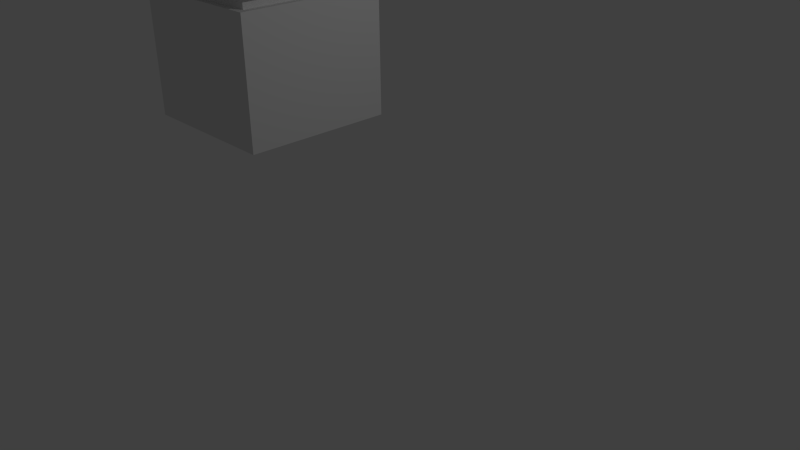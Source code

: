 # Source: t4.blend  (saved by Blender 2.67.0; exported with 4.5.12 LTS)
import bpy
from mathutils import Matrix  # noqa: F401  (used for matrix-valued properties, if any)

bpy.ops.wm.read_factory_settings(use_empty=True)
scene = bpy.context.scene
scene.name = 'Scene'

# ---- collections
col_collection_1 = bpy.data.collections.new('Collection 1'); scene.collection.children.link(col_collection_1)

# ---- materials (node trees are filled in below, after node groups)
mat_material = bpy.data.materials.new('Material')
mat_material.alpha_threshold = 0.0
mat_material.use_transparent_shadow = False
mat_material.roughness = 0.5
mat_material.line_color = (0.0, 0.0, 0.0, 1.0)

# ---- material node trees

# ---- world
world_world = bpy.data.worlds.new('World'); scene.world = world_world
world_world.color = (0.05088, 0.05088, 0.05088)
world_world.use_sun_shadow = False
world_world.sun_shadow_jitter_overblur = 0.0
world_world.cycles.sampling_method = 'MANUAL'
world_world.cycles.sample_map_resolution = 256

# ---- cameras
cam_camera = bpy.data.cameras.new('Camera')
cam_camera.clip_end = 100.0
cam_camera.lens = 35.0
cam_camera.sensor_width = 32.0
cam_camera.sensor_height = 18.0
cam_camera.ortho_scale = 7.314
cam_camera.dof.focus_distance = 0.0
cam_camera.dof.aperture_fstop = 128.0

# ---- lights
light_lamp = bpy.data.lights.new('Lamp', 'POINT')
light_lamp.transmission_factor = 0.0
light_lamp.cutoff_distance = 30.0
light_lamp.energy = 100.0
light_lamp.shadow_buffer_clip_start = 1.001
light_lamp.shadow_soft_size = 0.1
light_lamp.shadow_maximum_resolution = 0.006
light_lamp.use_absolute_resolution = True
light_lamp.cycles.use_multiple_importance_sampling = False

# ---- meshes
me_cube = bpy.data.meshes.new('Cube')
me_cube.from_pydata([(1.0, 1.0, -1.0), (1.0, -1.0, -1.0), (-1.0, -1.0, -1.0), (-1.0, 1.0, -1.0), (0.9, 0.9, 0.7814), (0.9, -0.9, 0.7814), (-0.9, -0.9, 0.7814), (-0.9, 0.9, 0.7814), (0.9, 0.9, 0.6415), (0.9, -0.9, 0.6415), (-0.9, -0.9, 0.6415), (-0.9, 0.9, 0.6415), (-1.0, 1.0, 0.6443), (-1.0, -1.0, 0.6443), (1.0, -1.0, 0.6443), (1.0, 1.0, 0.6443), (1.006, 1.012, 0.7783), (1.006, -0.9883, 0.7783), (-0.9945, -0.9883, 0.7783), (-0.9945, 1.012, 0.7783), (0.9055, 0.9117, 2.56), (0.9055, -0.8883, 2.56), (-0.8945, -0.8883, 2.56), (-0.8945, 0.9117, 2.56), (0.9055, 0.9117, 2.42), (0.9055, -0.8883, 2.42), (-0.8945, -0.8883, 2.42), (-0.8945, 0.9117, 2.42), (-0.9945, 1.012, 2.423), (-0.9945, -0.9883, 2.423), (1.006, -0.9883, 2.423), (1.006, 1.012, 2.423), (1.0, 1.0, 2.557), (1.0, -1.0, 2.557), (-1.0, -1.0, 2.557), (-1.0, 1.0, 2.557), (0.9, 0.9, 4.339), (0.9, -0.9, 4.339), (-0.9, -0.9, 4.339), (-0.9, 0.9, 4.339), (0.9, 0.9, 4.199), (0.9, -0.9, 4.199), (-0.9, -0.9, 4.199), (-0.9, 0.9, 4.199), (-1.0, 1.0, 4.201), (-1.0, -1.0, 4.201), (1.0, -1.0, 4.201), (1.0, 1.0, 4.201), (1.006, 1.012, 4.335), (1.006, -0.9883, 4.335), (-0.9945, -0.9883, 4.335), (-0.9945, 1.012, 4.335), (0.9055, 0.9117, 6.117), (0.9055, -0.8883, 6.117), (-0.8945, -0.8883, 6.117), (-0.8945, 0.9117, 6.117), (0.9055, 0.9117, 5.977), (0.9055, -0.8883, 5.977), (-0.8945, -0.8883, 5.977), (-0.8945, 0.9117, 5.977), (-0.9945, 1.012, 5.98), (-0.9945, -0.9883, 5.98), (1.006, -0.9883, 5.98), (1.006, 1.012, 5.98)], [], [(0, 1, 2, 3), (8, 4, 5, 9), (9, 5, 6, 10), (10, 6, 7, 11), (15, 0, 3, 12), (15, 8, 9, 14), (14, 9, 10, 13), (13, 10, 11, 12), (4, 8, 11, 7), (8, 15, 12, 11), (1, 14, 13, 2), (0, 15, 14, 1), (2, 13, 12, 3), (24, 20, 21, 25), (25, 21, 22, 26), (26, 22, 23, 27), (31, 16, 19, 28), (31, 24, 25, 30), (30, 25, 26, 29), (29, 26, 27, 28), (20, 24, 27, 23), (24, 31, 28, 27), (17, 30, 29, 18), (16, 31, 30, 17), (18, 29, 28, 19), (4, 7, 6, 5), (19, 16, 17, 18), (40, 36, 37, 41), (41, 37, 38, 42), (42, 38, 39, 43), (47, 32, 35, 44), (47, 40, 41, 46), (46, 41, 42, 45), (45, 42, 43, 44), (36, 40, 43, 39), (40, 47, 44, 43), (33, 46, 45, 34), (32, 47, 46, 33), (34, 45, 44, 35), (52, 55, 54, 53), (56, 52, 53, 57), (57, 53, 54, 58), (58, 54, 55, 59), (63, 48, 51, 60), (63, 56, 57, 62), (62, 57, 58, 61), (61, 58, 59, 60), (52, 56, 59, 55), (56, 63, 60, 59), (49, 62, 61, 50), (48, 63, 62, 49), (50, 61, 60, 51), (36, 39, 38, 37), (51, 48, 49, 50), (20, 23, 22, 21), (35, 32, 33, 34)])
_uv = me_cube.uv_layers.new(name='UVMap')
_uv.uv.foreach_set('vector', [0.1651, 0.0016, 0.0016, 0.0016, 0.0016, 0.1651, 0.1651, 0.1651, 0.9984, 0.1683, 0.9599, 0.1683, 0.9599, 0.3317, 0.9984, 0.3317, 0.6651, 0.9567, 0.6651, 0.9183, 0.5016, 0.9183, 0.5016, 0.9567, 0.9567, 0.3349, 0.9183, 0.3349, 0.9183, 0.4984, 0.9567, 0.4984, 0.4984, 0.1683, 0.3349, 0.1683, 0.3349, 0.3317, 0.4984, 0.3317, 0.1651, 0.9151, 0.1651, 0.8766, 0.0016, 0.8766, 0.0016, 0.9151, 0.9567, 0.1683, 0.9183, 0.1683, 0.9183, 0.3317, 0.9567, 0.3317, 0.3317, 0.9151, 0.3317, 0.8766, 0.1683, 0.8766, 0.1683, 0.9151, 0.9567, 0.6683, 0.9183, 0.6683, 0.9183, 0.8317, 0.9567, 0.8317, 0.6651, 0.8734, 0.6651, 0.8349, 0.5016, 0.8349, 0.5016, 0.8734, 0.3317, 0.5016, 0.1683, 0.5016, 0.1683, 0.6651, 0.3317, 0.6651, 0.1651, 0.5016, 0.0016, 0.5016, 0.0016, 0.6651, 0.1651, 0.6651, 0.6651, 0.1683, 0.5016, 0.1683, 0.5016, 0.3317, 0.6651, 0.3317, 0.9151, 0.1683, 0.8766, 0.1683, 0.8766, 0.3317, 0.9151, 0.3317, 0.8317, 0.8734, 0.8317, 0.8349, 0.6683, 0.8349, 0.6683, 0.8734, 0.9151, 0.5016, 0.8766, 0.5016, 0.8766, 0.6651, 0.9151, 0.6651, 0.1651, 0.6683, 0.0016, 0.6683, 0.0016, 0.8317, 0.1651, 0.8317, 0.8317, 0.7901, 0.8317, 0.7516, 0.6683, 0.7516, 0.6683, 0.7901, 0.8734, 0.7099, 0.8349, 0.7099, 0.8349, 0.8734, 0.8734, 0.8734, 0.8317, 0.7484, 0.8317, 0.7099, 0.6683, 0.7099, 0.6683, 0.7484, 0.8734, 0.1683, 0.8349, 0.1683, 0.8349, 0.3317, 0.8734, 0.3317, 0.8317, 0.7067, 0.8317, 0.6683, 0.6683, 0.6683, 0.6683, 0.7067, 0.6651, 0.6683, 0.5016, 0.6683, 0.5016, 0.8317, 0.6651, 0.8317, 0.8317, 0.5016, 0.6683, 0.5016, 0.6683, 0.6651, 0.8317, 0.6651, 0.8317, 0.0016, 0.6683, 0.0016, 0.6683, 0.1651, 0.8317, 0.1651, 0.8317, 0.1683, 0.6683, 0.1683, 0.6683, 0.3317, 0.8317, 0.3317, 0.8317, 0.3349, 0.6683, 0.3349, 0.6683, 0.4984, 0.8317, 0.4984, 0.8734, 0.3349, 0.8349, 0.3349, 0.8349, 0.4984, 0.8734, 0.4984, 0.1651, 0.9567, 0.1651, 0.9183, 0.0016, 0.9183, 0.0016, 0.9567, 0.8734, 0.5433, 0.8349, 0.5433, 0.8349, 0.7067, 0.8734, 0.7067, 0.4984, 0.6683, 0.3349, 0.6683, 0.3349, 0.8317, 0.4984, 0.8317, 0.8317, 0.8317, 0.8317, 0.7933, 0.6683, 0.7933, 0.6683, 0.8317, 0.8734, 0.0016, 0.8349, 0.0016, 0.8349, 0.1651, 0.8734, 0.1651, 0.4984, 0.8734, 0.4984, 0.8349, 0.3349, 0.8349, 0.3349, 0.8734, 0.9151, 0.3349, 0.8766, 0.3349, 0.8766, 0.4984, 0.9151, 0.4984, 0.3317, 0.8734, 0.3317, 0.8349, 0.1683, 0.8349, 0.1683, 0.8734, 0.6651, 0.5016, 0.5016, 0.5016, 0.5016, 0.6651, 0.6651, 0.6651, 0.6651, 0.3349, 0.5016, 0.3349, 0.5016, 0.4984, 0.6651, 0.4984, 0.6651, 0.0016, 0.5016, 0.0016, 0.5016, 0.1651, 0.6651, 0.1651, 0.4984, 0.5016, 0.3349, 0.5016, 0.3349, 0.6651, 0.4984, 0.6651, 0.9151, 0.0016, 0.8766, 0.0016, 0.8766, 0.1651, 0.9151, 0.1651, 0.1651, 0.8734, 0.1651, 0.8349, 0.0016, 0.8349, 0.0016, 0.8734, 0.9151, 0.6683, 0.8766, 0.6683, 0.8766, 0.8317, 0.9151, 0.8317, 0.4984, 0.3349, 0.3349, 0.3349, 0.3349, 0.4984, 0.4984, 0.4984, 0.4984, 0.9151, 0.4984, 0.8766, 0.3349, 0.8766, 0.3349, 0.9151, 0.9567, 0.5016, 0.9183, 0.5016, 0.9183, 0.6651, 0.9567, 0.6651, 0.6651, 0.9151, 0.6651, 0.8766, 0.5016, 0.8766, 0.5016, 0.9151, 0.9567, 0.0016, 0.9183, 0.0016, 0.9183, 0.1651, 0.9567, 0.1651, 0.8317, 0.9151, 0.8317, 0.8766, 0.6683, 0.8766, 0.6683, 0.9151, 0.1651, 0.3349, 0.0016, 0.3349, 0.0016, 0.4984, 0.1651, 0.4984, 0.3317, 0.3349, 0.1683, 0.3349, 0.1683, 0.4984, 0.3317, 0.4984, 0.4984, 0.0016, 0.3349, 0.0016, 0.3349, 0.1651, 0.4984, 0.1651, 0.3317, 0.1683, 0.1683, 0.1683, 0.1683, 0.3317, 0.3317, 0.3317, 0.3317, 0.0016, 0.1683, 0.0016, 0.1683, 0.1651, 0.3317, 0.1651, 0.1651, 0.1683, 0.0016, 0.1683, 0.0016, 0.3317, 0.1651, 0.3317, 0.3317, 0.6683, 0.1683, 0.6683, 0.1683, 0.8317, 0.3317, 0.8317])
me_cube.materials.append(mat_material)
me_cube.use_remesh_preserve_volume = False
me_cube.use_remesh_preserve_attributes = False
me_cube.use_mirror_vertex_groups = False
me_cube.update()

# ---- objects
ob_cube = bpy.data.objects.new('Cube', me_cube)
ob_lamp = bpy.data.objects.new('Lamp', light_lamp)
ob_camera = bpy.data.objects.new('Camera', cam_camera)

# ---- transforms, parenting, visibility, modifiers, constraints
ob_cube.location = (-1.574, -0.3035, 2.573)
ob_cube.lock_rotations_4d = False
ob_cube.empty_display_type = 'ARROWS'
ob_cube.lineart.crease_threshold = 0.0
ob_lamp.location = (4.076, 1.005, 5.904)
ob_lamp.rotation_euler = (0.6503, 0.05522, 1.866)
ob_lamp.lock_rotations_4d = False
ob_lamp.empty_display_type = 'ARROWS'
ob_lamp.color = (0.0, 0.0, 0.0, 0.0)
ob_lamp.lineart.crease_threshold = 0.0
ob_camera.location = (7.481, -6.508, 5.344)
ob_camera.rotation_euler = (1.109, 0.01082, 0.8149)
ob_camera.lock_rotations_4d = False
ob_camera.empty_display_type = 'ARROWS'
ob_camera.color = (0.0, 0.0, 0.0, 0.0)
ob_camera.display_type = 'WIRE'
ob_camera.lineart.crease_threshold = 0.0

# ---- collection membership
col_collection_1.objects.link(ob_cube)
col_collection_1.objects.link(ob_lamp)
col_collection_1.objects.link(ob_camera)

# ---- scene / render settings (as saved in the file)
scene.camera = ob_camera
scene.frame_start = 1; scene.frame_end = 250; scene.frame_set(1)
scene.render.engine = 'BLENDER_EEVEE_NEXT'
scene.render.image_settings.color_mode = 'RGB'
scene.render.image_settings.compression = 90
scene.render.resolution_percentage = 50
scene.render.dither_intensity = 0.0
scene.cycles.use_denoising = False
scene.cycles.samples = 10
scene.cycles.sampling_pattern = 'TABULATED_SOBOL'
scene.cycles.light_sampling_threshold = 0.0
scene.cycles.use_adaptive_sampling = False
scene.cycles.use_light_tree = False
scene.cycles.blur_glossy = 0.0
scene.cycles.volume_bounces = 1
scene.cycles.pixel_filter_type = 'GAUSSIAN'
scene.cycles.sample_clamp_indirect = 0.0
scene.view_settings.view_transform = 'Standard'
bpy.context.view_layer.update()
